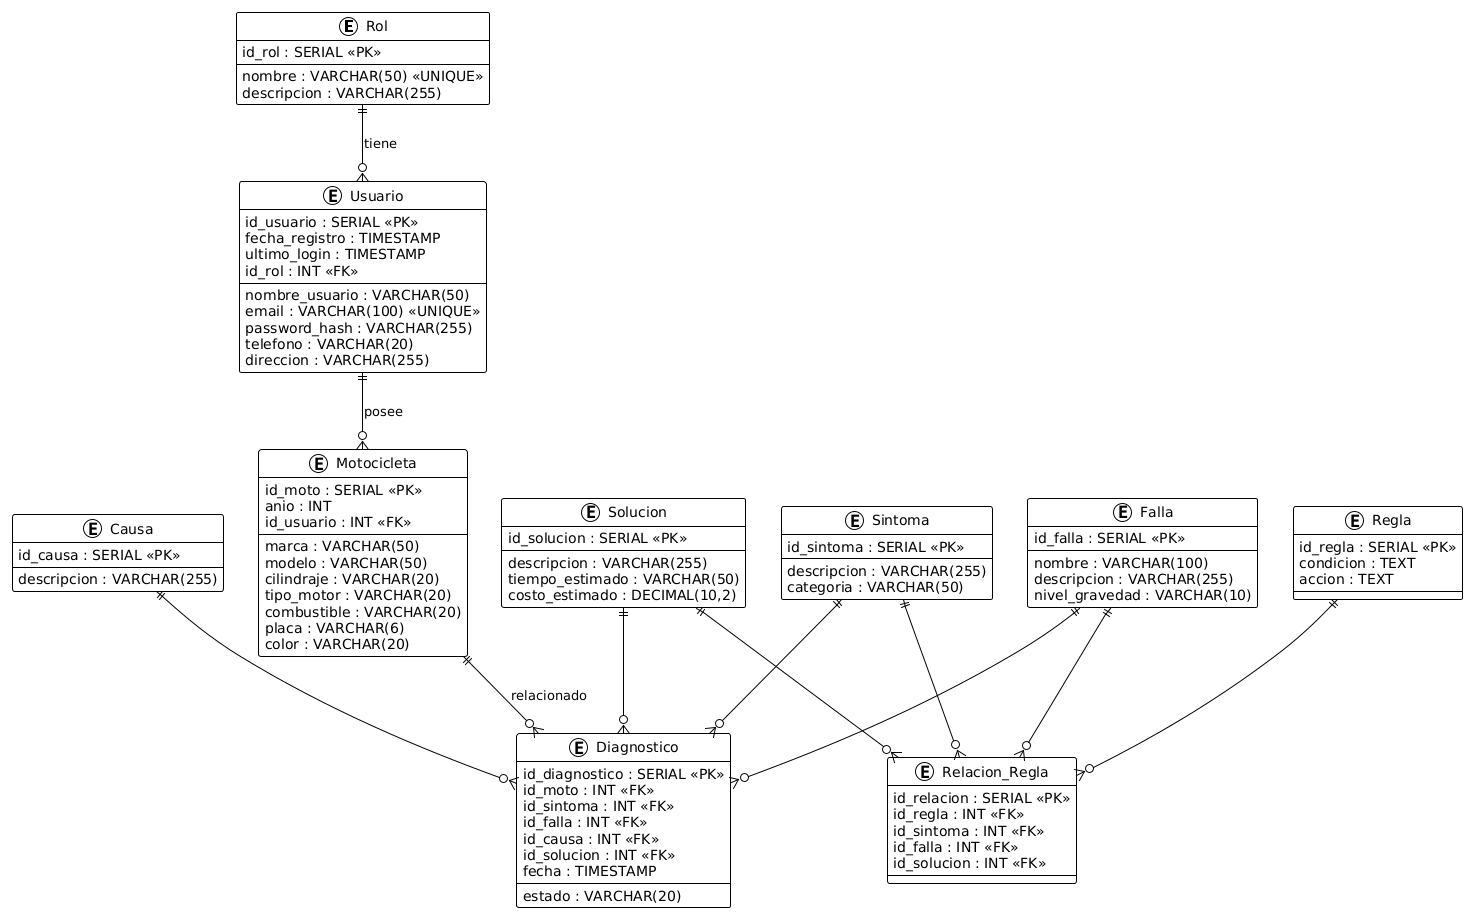

The diagram above was rendered by PlantUML. Its source (embedded in the PNG):
@startuml
!theme plain

entity "Rol" as Rol {
    id_rol : SERIAL <<PK>>
    nombre : VARCHAR(50) <<UNIQUE>>
    descripcion : VARCHAR(255)
}

entity "Usuario" as Usuario {
    id_usuario : SERIAL <<PK>>
    nombre_usuario : VARCHAR(50)
    email : VARCHAR(100) <<UNIQUE>>
    password_hash : VARCHAR(255)
    telefono : VARCHAR(20)
    direccion : VARCHAR(255)
    fecha_registro : TIMESTAMP
    ultimo_login : TIMESTAMP
    id_rol : INT <<FK>>
}

entity "Motocicleta" as Motocicleta {
    id_moto : SERIAL <<PK>>
    marca : VARCHAR(50)
    modelo : VARCHAR(50)
    anio : INT
    cilindraje : VARCHAR(20)
    tipo_motor : VARCHAR(20)
    combustible : VARCHAR(20)
    placa : VARCHAR(6)
    color : VARCHAR(20)
    id_usuario : INT <<FK>>
}

entity "Sintoma" as Sintoma {
    id_sintoma : SERIAL <<PK>>
    descripcion : VARCHAR(255)
    categoria : VARCHAR(50)
}

entity "Falla" as Falla {
    id_falla : SERIAL <<PK>>
    nombre : VARCHAR(100)
    descripcion : VARCHAR(255)
    nivel_gravedad : VARCHAR(10)
}

entity "Causa" as Causa {
    id_causa : SERIAL <<PK>>
    descripcion : VARCHAR(255)
}

entity "Solucion" as Solucion {
    id_solucion : SERIAL <<PK>>
    descripcion : VARCHAR(255)
    tiempo_estimado : VARCHAR(50)
    costo_estimado : DECIMAL(10,2)
}

entity "Diagnostico" as Diagnostico {
    id_diagnostico : SERIAL <<PK>>
    id_moto : INT <<FK>>
    id_sintoma : INT <<FK>>
    id_falla : INT <<FK>>
    id_causa : INT <<FK>>
    id_solucion : INT <<FK>>
    fecha : TIMESTAMP
    estado : VARCHAR(20)
}

entity "Regla" as Regla {
    id_regla : SERIAL <<PK>>
    condicion : TEXT
    accion : TEXT
}

entity "Relacion_Regla" as Relacion_Regla {
    id_relacion : SERIAL <<PK>>
    id_regla : INT <<FK>>
    id_sintoma : INT <<FK>>
    id_falla : INT <<FK>>
    id_solucion : INT <<FK>>
}

' =========================
' RELACIONES
' =========================

Rol ||--o{ Usuario : "tiene"
Usuario ||--o{ Motocicleta : "posee"
Motocicleta ||--o{ Diagnostico : "relacionado"

Sintoma ||--o{ Diagnostico
Falla ||--o{ Diagnostico
Causa ||--o{ Diagnostico
Solucion ||--o{ Diagnostico

Regla ||--o{ Relacion_Regla
Sintoma ||--o{ Relacion_Regla
Falla ||--o{ Relacion_Regla
Solucion ||--o{ Relacion_Regla
@enduml